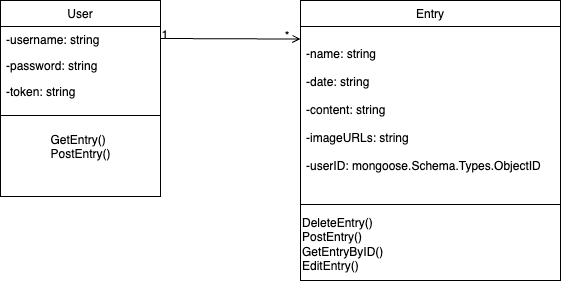

The diagram above was exported from draw.io. Its source (the exported page's mxGraphModel, read from the mxfile embedded in the PNG):
<mxGraphModel dx="1412" dy="683" grid="1" gridSize="10" guides="1" tooltips="1" connect="1" arrows="1" fold="1" page="1" pageScale="1" pageWidth="827" pageHeight="1169" math="0" shadow="0">
  <root>
    <mxCell id="WIyWlLk6GJQsqaUBKTNV-0" />
    <mxCell id="WIyWlLk6GJQsqaUBKTNV-1" parent="WIyWlLk6GJQsqaUBKTNV-0" />
    <mxCell id="zkfFHV4jXpPFQw0GAbJ--0" value="User" style="swimlane;fontStyle=0;align=center;verticalAlign=top;childLayout=stackLayout;horizontal=1;startSize=26;horizontalStack=0;resizeParent=1;resizeLast=0;collapsible=1;marginBottom=0;rounded=0;shadow=0;strokeWidth=1;" parent="WIyWlLk6GJQsqaUBKTNV-1" vertex="1">
      <mxGeometry x="110" y="140" width="160" height="196" as="geometry">
        <mxRectangle x="230" y="140" width="160" height="26" as="alternateBounds" />
      </mxGeometry>
    </mxCell>
    <mxCell id="zkfFHV4jXpPFQw0GAbJ--1" value="-username: string" style="text;align=left;verticalAlign=top;spacingLeft=4;spacingRight=4;overflow=hidden;rotatable=0;points=[[0,0.5],[1,0.5]];portConstraint=eastwest;" parent="zkfFHV4jXpPFQw0GAbJ--0" vertex="1">
      <mxGeometry y="26" width="160" height="26" as="geometry" />
    </mxCell>
    <mxCell id="zkfFHV4jXpPFQw0GAbJ--2" value="-password: string" style="text;align=left;verticalAlign=top;spacingLeft=4;spacingRight=4;overflow=hidden;rotatable=0;points=[[0,0.5],[1,0.5]];portConstraint=eastwest;rounded=0;shadow=0;html=0;" parent="zkfFHV4jXpPFQw0GAbJ--0" vertex="1">
      <mxGeometry y="52" width="160" height="26" as="geometry" />
    </mxCell>
    <mxCell id="zkfFHV4jXpPFQw0GAbJ--3" value="-token: string" style="text;align=left;verticalAlign=top;spacingLeft=4;spacingRight=4;overflow=hidden;rotatable=0;points=[[0,0.5],[1,0.5]];portConstraint=eastwest;rounded=0;shadow=0;html=0;" parent="zkfFHV4jXpPFQw0GAbJ--0" vertex="1">
      <mxGeometry y="78" width="160" height="26" as="geometry" />
    </mxCell>
    <mxCell id="zkfFHV4jXpPFQw0GAbJ--4" value="" style="line;html=1;strokeWidth=1;align=left;verticalAlign=middle;spacingTop=-1;spacingLeft=3;spacingRight=3;rotatable=0;labelPosition=right;points=[];portConstraint=eastwest;" parent="zkfFHV4jXpPFQw0GAbJ--0" vertex="1">
      <mxGeometry y="104" width="160" height="22" as="geometry" />
    </mxCell>
    <mxCell id="yM9CdFQasUyHIUNGrD-K-1" value="&lt;div style=&quot;text-align: left;&quot;&gt;&lt;span style=&quot;background-color: initial;&quot;&gt;GetEntry()&lt;/span&gt;&lt;br&gt;&lt;/div&gt;&lt;div style=&quot;text-align: left;&quot;&gt;&lt;span style=&quot;background-color: initial;&quot;&gt;PostEntry()&lt;/span&gt;&lt;/div&gt;&lt;div style=&quot;text-align: left;&quot;&gt;&lt;span style=&quot;background-color: initial;&quot;&gt;&lt;br&gt;&lt;/span&gt;&lt;/div&gt;&lt;div style=&quot;text-align: left;&quot;&gt;&lt;span style=&quot;font-size: 12px;&quot;&gt;&lt;br&gt;&lt;/span&gt;&lt;/div&gt;" style="text;html=1;align=center;verticalAlign=middle;resizable=0;points=[];autosize=1;strokeColor=none;fillColor=none;" parent="zkfFHV4jXpPFQw0GAbJ--0" vertex="1">
      <mxGeometry y="126" width="160" height="70" as="geometry" />
    </mxCell>
    <mxCell id="zkfFHV4jXpPFQw0GAbJ--13" value="Entry" style="swimlane;fontStyle=0;align=center;verticalAlign=top;childLayout=stackLayout;horizontal=1;startSize=26;horizontalStack=0;resizeParent=1;resizeLast=0;collapsible=1;marginBottom=0;rounded=0;shadow=0;strokeWidth=1;" parent="WIyWlLk6GJQsqaUBKTNV-1" vertex="1">
      <mxGeometry x="410" y="140" width="260" height="280" as="geometry">
        <mxRectangle x="340" y="380" width="170" height="26" as="alternateBounds" />
      </mxGeometry>
    </mxCell>
    <mxCell id="zkfFHV4jXpPFQw0GAbJ--14" value="&#10;-name: string&#10;&#10;-date: string&#10;&#10;-content: string&#10;&#10;-imageURLs: string&#10;&#10;-userID: mongoose.Schema.Types.ObjectID&#10;" style="text;align=left;verticalAlign=top;spacingLeft=4;spacingRight=4;overflow=hidden;rotatable=0;points=[[0,0.5],[1,0.5]];portConstraint=eastwest;" parent="zkfFHV4jXpPFQw0GAbJ--13" vertex="1">
      <mxGeometry y="26" width="260" height="174" as="geometry" />
    </mxCell>
    <mxCell id="zkfFHV4jXpPFQw0GAbJ--15" value="" style="line;html=1;strokeWidth=1;align=left;verticalAlign=middle;spacingTop=-1;spacingLeft=3;spacingRight=3;rotatable=0;labelPosition=right;points=[];portConstraint=eastwest;" parent="zkfFHV4jXpPFQw0GAbJ--13" vertex="1">
      <mxGeometry y="200" width="260" height="8" as="geometry" />
    </mxCell>
    <mxCell id="yM9CdFQasUyHIUNGrD-K-0" value="DeleteEntry()&lt;br&gt;PostEntry()&lt;br&gt;GetEntryByID()&lt;br&gt;EditEntry()&amp;nbsp;" style="text;strokeColor=none;align=left;fillColor=none;html=1;verticalAlign=middle;whiteSpace=wrap;rounded=0;" parent="zkfFHV4jXpPFQw0GAbJ--13" vertex="1">
      <mxGeometry y="208" width="260" height="72" as="geometry" />
    </mxCell>
    <mxCell id="zkfFHV4jXpPFQw0GAbJ--26" value="" style="endArrow=open;shadow=0;strokeWidth=1;rounded=0;curved=0;endFill=1;edgeStyle=elbowEdgeStyle;elbow=vertical;entryX=0;entryY=0.5;entryDx=0;entryDy=0;" parent="WIyWlLk6GJQsqaUBKTNV-1" edge="1">
      <mxGeometry x="0.5" y="41" relative="1" as="geometry">
        <mxPoint x="270" y="178" as="sourcePoint" />
        <mxPoint x="410" y="179" as="targetPoint" />
        <mxPoint x="-40" y="32" as="offset" />
      </mxGeometry>
    </mxCell>
    <mxCell id="zkfFHV4jXpPFQw0GAbJ--27" value="1" style="resizable=0;align=left;verticalAlign=bottom;labelBackgroundColor=none;fontSize=12;" parent="zkfFHV4jXpPFQw0GAbJ--26" connectable="0" vertex="1">
      <mxGeometry x="-1" relative="1" as="geometry">
        <mxPoint y="4" as="offset" />
      </mxGeometry>
    </mxCell>
    <mxCell id="zkfFHV4jXpPFQw0GAbJ--28" value="*" style="resizable=0;align=right;verticalAlign=bottom;labelBackgroundColor=none;fontSize=12;" parent="zkfFHV4jXpPFQw0GAbJ--26" connectable="0" vertex="1">
      <mxGeometry x="1" relative="1" as="geometry">
        <mxPoint x="-10" y="4" as="offset" />
      </mxGeometry>
    </mxCell>
  </root>
</mxGraphModel>